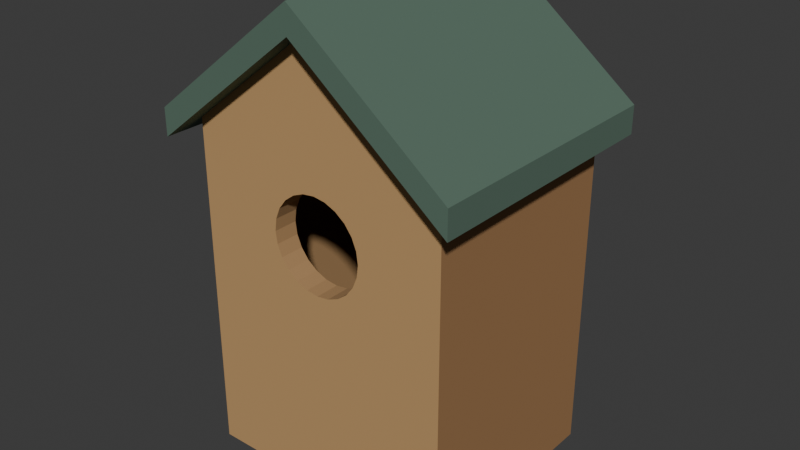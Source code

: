 # Source: source.blend  (saved by Blender 4.3.34; exported with 4.5.12 LTS)
import bpy
from mathutils import Matrix  # noqa: F401  (used for matrix-valued properties, if any)

bpy.ops.wm.read_factory_settings(use_empty=True)
scene = bpy.context.scene
scene.name = 'Scene'

# ---- collections
col_collection = bpy.data.collections.new('Collection'); scene.collection.children.link(col_collection)

# ---- materials (node trees are filled in below, after node groups)
mat_wood_lightfront = bpy.data.materials.new('Wood_LightFront')
mat_wood_lightfront.diffuse_color = (0.52, 0.31, 0.13, 1.0)
mat_wood_sideback = bpy.data.materials.new('Wood_SideBack')
mat_wood_sideback.diffuse_color = (0.34, 0.18, 0.075, 1.0)
mat_wood_interiorendgrain = bpy.data.materials.new('Wood_InteriorEndgrain')
mat_wood_interiorendgrain.diffuse_color = (0.41, 0.24, 0.105, 1.0)
mat_roof_deepmoss = bpy.data.materials.new('Roof_DeepMoss')
mat_roof_deepmoss.diffuse_color = (0.095, 0.16, 0.12, 1.0)

# ---- material node trees
mat_wood_lightfront.use_nodes = True; mat_wood_lightfront.node_tree.nodes.clear()
_N = mat_wood_lightfront.node_tree.nodes; _L = mat_wood_lightfront.node_tree.links
n0 = _N.new('ShaderNodeBsdfPrincipled'); n0.name = 'Principled BSDF'; n0.location = (10, 300)
n0.inputs[0].default_value = (0.52, 0.31, 0.13, 1.0)
n0.inputs[2].default_value = 0.84
n1 = _N.new('ShaderNodeOutputMaterial'); n1.name = 'Material Output'; n1.location = (300, 300)
_L.new(n0.outputs[0], n1.inputs[0])
n1.is_active_output = True
mat_wood_sideback.use_nodes = True; mat_wood_sideback.node_tree.nodes.clear()
_N = mat_wood_sideback.node_tree.nodes; _L = mat_wood_sideback.node_tree.links
n0 = _N.new('ShaderNodeBsdfPrincipled'); n0.name = 'Principled BSDF'; n0.location = (10, 300)
n0.inputs[0].default_value = (0.34, 0.18, 0.075, 1.0)
n0.inputs[2].default_value = 0.89
n1 = _N.new('ShaderNodeOutputMaterial'); n1.name = 'Material Output'; n1.location = (300, 300)
_L.new(n0.outputs[0], n1.inputs[0])
n1.is_active_output = True
mat_wood_interiorendgrain.use_nodes = True; mat_wood_interiorendgrain.node_tree.nodes.clear()
_N = mat_wood_interiorendgrain.node_tree.nodes; _L = mat_wood_interiorendgrain.node_tree.links
n0 = _N.new('ShaderNodeBsdfPrincipled'); n0.name = 'Principled BSDF'; n0.location = (10, 300)
n0.inputs[0].default_value = (0.41, 0.24, 0.105, 1.0)
n0.inputs[2].default_value = 0.91
n1 = _N.new('ShaderNodeOutputMaterial'); n1.name = 'Material Output'; n1.location = (300, 300)
_L.new(n0.outputs[0], n1.inputs[0])
n1.is_active_output = True
mat_roof_deepmoss.use_nodes = True; mat_roof_deepmoss.node_tree.nodes.clear()
_N = mat_roof_deepmoss.node_tree.nodes; _L = mat_roof_deepmoss.node_tree.links
n0 = _N.new('ShaderNodeBsdfPrincipled'); n0.name = 'Principled BSDF'; n0.location = (10, 300)
n0.inputs[0].default_value = (0.095, 0.16, 0.12, 1.0)
n0.inputs[2].default_value = 0.88
n1 = _N.new('ShaderNodeOutputMaterial'); n1.name = 'Material Output'; n1.location = (300, 300)
_L.new(n0.outputs[0], n1.inputs[0])
n1.is_active_output = True

# ---- world
world_world = bpy.data.worlds.new('World'); scene.world = world_world
world_world.use_nodes = True; world_world.node_tree.nodes.clear()
_N = world_world.node_tree.nodes; _L = world_world.node_tree.links
n0 = _N.new('ShaderNodeOutputWorld'); n0.name = 'World Output'; n0.location = (300, 300)
n1 = _N.new('ShaderNodeBackground'); n1.name = 'Background'; n1.location = (10, 300)
n1.inputs[0].default_value = (0.05088, 0.05088, 0.05088, 1.0)
_L.new(n1.outputs[0], n0.inputs[0])
n0.is_active_output = True
world_world.color = (0.05088, 0.05088, 0.05088)
world_world.sun_shadow_jitter_overblur = 0.0

# ---- meshes
me_continuousthickwallnestingbox = bpy.data.meshes.new('ContinuousThickWallNestingBox')
me_continuousthickwallnestingbox.from_pydata([(0.12, -0.1, 0.0), (0.0, -0.1, 0.192), (-0.12, -0.1, 0.0), (-0.04153, -0.1, 0.2239), (-0.12, -0.1, 0.3107), (0.098, -0.1, 0.328), (0.03724, -0.1, 0.2565), (0.12, -0.1, 0.3107), (0.04153, -0.1, 0.2461), (-0.043, -0.1, 0.235), (-0.04153, -0.1, 0.2461), (-0.03724, -0.1, 0.2565), (-0.098, -0.1, 0.328), (-0.01113, -0.1, 0.1935), (-0.0215, -0.1, 0.1978), (-0.03724, -0.1, 0.2135), (0.03041, -0.1, 0.2046), (0.0215, -0.1, 0.1978), (0.04153, -0.1, 0.2239), (0.01113, -0.1, 0.2765), (0.0, -0.1, 0.405), (-0.03041, -0.1, 0.2654), (-0.0215, -0.1, 0.2722), (-0.03041, -0.1, 0.2046), (0.01113, -0.1, 0.1935), (0.03724, -0.1, 0.2135), (0.043, -0.1, 0.235), (0.03041, -0.1, 0.2654), (-0.01113, -0.1, 0.2765), (0.0215, -0.1, 0.2722), (0.0, -0.1, 0.278), (0.098, -0.078, 0.025), (0.0, -0.078, 0.192), (-0.098, -0.078, 0.025), (0.098, -0.078, 0.328), (0.04153, -0.078, 0.2239), (0.01113, -0.078, 0.1935), (0.0215, -0.078, 0.1978), (0.03724, -0.078, 0.2135), (-0.04153, -0.078, 0.2239), (-0.098, -0.078, 0.328), (-0.01113, -0.078, 0.2765), (0.0, -0.078, 0.405), (-0.0215, -0.078, 0.2722), (0.03041, -0.078, 0.2046), (0.01113, -0.078, 0.2765), (-0.03041, -0.078, 0.2654), (-0.03724, -0.078, 0.2565), (-0.043, -0.078, 0.235), (-0.01113, -0.078, 0.1935), (-0.0215, -0.078, 0.1978), (-0.03724, -0.078, 0.2135), (0.0, -0.078, 0.278), (-0.04153, -0.078, 0.2461), (-0.03041, -0.078, 0.2046), (0.043, -0.078, 0.235), (0.03041, -0.078, 0.2654), (0.03724, -0.078, 0.2565), (0.04153, -0.078, 0.2461), (0.0215, -0.078, 0.2722), (0.0, 0.1, 0.2), (-0.12, 0.1, 0.0), (0.12, 0.1, 0.0), (0.12, 0.1, 0.3107), (0.098, 0.1, 0.328), (0.0, 0.1, 0.405), (-0.098, 0.1, 0.328), (-0.12, 0.1, 0.3107), (0.0, 0.078, 0.2), (-0.098, 0.078, 0.025), (0.098, 0.078, 0.025), (0.098, 0.078, 0.328), (0.0, 0.078, 0.405), (-0.098, 0.078, 0.328), (-0.12, -0.078, 0.0), (-0.12, -0.078, 0.3107), (0.12, -0.078, 0.0), (0.12, -0.078, 0.3107), (-0.12, 0.078, 0.0), (-0.12, 0.078, 0.3107), (0.12, 0.078, 0.0), (0.12, 0.078, 0.3107), (-0.14, -0.12, 0.32), (-0.12, -0.12, 0.3357), (-0.12, -0.1, 0.3357), (-0.14, -0.1, 0.32), (-0.14, -0.12, 0.295), (-0.12, -0.12, 0.3107), (-0.14, -0.1, 0.295), (-0.12, -0.078, 0.3357), (-0.14, -0.078, 0.32), (-0.14, -0.078, 0.295), (-0.12, 0.078, 0.3357), (-0.14, 0.078, 0.32), (-0.14, 0.078, 0.295), (-0.12, 0.1, 0.3357), (-0.14, 0.1, 0.32), (-0.14, 0.1, 0.295), (-0.12, 0.12, 0.3357), (-0.14, 0.12, 0.32), (-0.12, 0.12, 0.3107), (-0.14, 0.12, 0.295), (-0.098, -0.12, 0.353), (-0.098, -0.1, 0.353), (-0.098, -0.12, 0.328), (-0.098, -0.078, 0.353), (-0.098, 0.078, 0.353), (-0.098, 0.1, 0.353), (-0.098, 0.12, 0.353), (-0.098, 0.12, 0.328), (0.0, -0.12, 0.43), (0.0, -0.1, 0.43), (0.0, -0.12, 0.405), (0.0, -0.078, 0.43), (0.0, 0.078, 0.43), (0.0, 0.1, 0.43), (0.0, 0.12, 0.43), (0.0, 0.12, 0.405), (0.098, -0.12, 0.353), (0.098, -0.1, 0.353), (0.098, -0.12, 0.328), (0.098, -0.078, 0.353), (0.098, 0.078, 0.353), (0.098, 0.1, 0.353), (0.098, 0.12, 0.353), (0.098, 0.12, 0.328), (0.12, -0.12, 0.3357), (0.12, -0.1, 0.3357), (0.12, -0.12, 0.3107), (0.12, -0.078, 0.3357), (0.12, 0.078, 0.3357), (0.12, 0.1, 0.3357), (0.12, 0.12, 0.3357), (0.12, 0.12, 0.3107), (0.14, -0.12, 0.32), (0.14, -0.1, 0.32), (0.14, -0.12, 0.295), (0.14, -0.1, 0.295), (0.14, -0.078, 0.32), (0.14, -0.078, 0.295), (0.14, 0.078, 0.32), (0.14, 0.078, 0.295), (0.14, 0.1, 0.32), (0.14, 0.1, 0.295), (0.14, 0.12, 0.32), (0.14, 0.12, 0.295)], [], [(0, 1, 2), (3, 4, 2), (5, 6, 7), (6, 8, 7), (3, 9, 4), (9, 10, 4), (11, 12, 4), (10, 11, 4), (1, 13, 2), (13, 14, 2), (15, 3, 2), (16, 17, 0), (7, 18, 0), (19, 5, 20), (12, 21, 22), (11, 21, 12), (14, 23, 2), (23, 15, 2), (24, 1, 0), (17, 24, 0), (25, 16, 0), (18, 25, 0), (8, 26, 7), (26, 18, 7), (27, 6, 5), (12, 28, 20), (28, 12, 22), (19, 29, 5), (29, 27, 5), (30, 19, 20), (28, 30, 20), (33, 32, 31), (31, 35, 34), (31, 32, 36), (31, 36, 37), (31, 38, 35), (33, 40, 39), (42, 41, 40), (40, 41, 43), (31, 37, 44), (31, 44, 38), (42, 34, 45), (40, 43, 46), (40, 46, 47), (40, 48, 39), (33, 49, 32), (33, 50, 49), (33, 39, 51), (42, 52, 41), (42, 45, 52), (40, 47, 53), (40, 53, 48), (33, 54, 50), (33, 51, 54), (34, 35, 55), (34, 57, 56), (34, 58, 57), (34, 55, 58), (34, 59, 45), (34, 56, 59), (26, 8, 58), (26, 58, 55), (8, 6, 57), (8, 57, 58), (6, 27, 56), (6, 56, 57), (27, 29, 59), (27, 59, 56), (29, 19, 45), (29, 45, 59), (19, 30, 52), (19, 52, 45), (30, 28, 41), (30, 41, 52), (28, 22, 43), (28, 43, 41), (22, 21, 46), (22, 46, 43), (21, 11, 47), (21, 47, 46), (11, 10, 53), (11, 53, 47), (10, 9, 48), (10, 48, 53), (9, 3, 39), (9, 39, 48), (3, 15, 51), (3, 51, 39), (15, 23, 54), (15, 54, 51), (23, 14, 50), (23, 50, 54), (14, 13, 49), (14, 49, 50), (13, 1, 32), (13, 32, 49), (1, 24, 36), (1, 36, 32), (24, 17, 37), (24, 37, 36), (17, 16, 44), (17, 44, 37), (16, 25, 38), (16, 38, 44), (25, 18, 35), (25, 35, 38), (18, 26, 55), (18, 55, 35), (62, 61, 60), (63, 62, 60), (64, 63, 60), (65, 64, 60), (66, 65, 60), (67, 66, 60), (61, 67, 60), (68, 69, 70), (68, 70, 71), (68, 71, 72), (68, 72, 73), (68, 73, 69), (75, 74, 2), (4, 75, 2), (0, 76, 77), (0, 77, 7), (76, 0, 2), (74, 76, 2), (79, 78, 74), (75, 79, 74), (76, 80, 81), (76, 81, 77), (80, 76, 74), (78, 80, 74), (67, 61, 78), (79, 67, 78), (80, 62, 63), (80, 63, 81), (62, 80, 78), (61, 62, 78), (33, 69, 73), (33, 73, 40), (71, 70, 31), (34, 71, 31), (33, 31, 70), (33, 70, 69), (82, 83, 84), (82, 84, 85), (4, 87, 86), (88, 4, 86), (85, 84, 89), (85, 89, 90), (75, 4, 88), (91, 75, 88), (90, 89, 92), (90, 92, 93), (79, 75, 91), (94, 79, 91), (93, 92, 95), (93, 95, 96), (67, 79, 94), (97, 67, 94), (96, 95, 98), (96, 98, 99), (100, 67, 97), (101, 100, 97), (83, 102, 103), (83, 103, 84), (12, 104, 87), (4, 12, 87), (84, 103, 105), (84, 105, 89), (89, 105, 106), (89, 106, 92), (92, 106, 107), (92, 107, 95), (95, 107, 108), (95, 108, 98), (109, 66, 67), (100, 109, 67), (102, 110, 111), (102, 111, 103), (20, 112, 104), (12, 20, 104), (103, 111, 113), (103, 113, 105), (105, 113, 114), (105, 114, 106), (72, 42, 40), (73, 72, 40), (106, 114, 115), (106, 115, 107), (107, 115, 116), (107, 116, 108), (117, 65, 66), (109, 117, 66), (110, 118, 119), (110, 119, 111), (5, 120, 112), (20, 5, 112), (111, 119, 121), (111, 121, 113), (113, 121, 122), (113, 122, 114), (71, 34, 42), (72, 71, 42), (114, 122, 123), (114, 123, 115), (115, 123, 124), (115, 124, 116), (125, 64, 65), (117, 125, 65), (118, 126, 127), (118, 127, 119), (7, 128, 120), (5, 7, 120), (119, 127, 129), (119, 129, 121), (121, 129, 130), (121, 130, 122), (122, 130, 131), (122, 131, 123), (123, 131, 132), (123, 132, 124), (133, 63, 64), (125, 133, 64), (126, 134, 135), (126, 135, 127), (137, 136, 128), (7, 137, 128), (127, 135, 138), (127, 138, 129), (139, 137, 7), (77, 139, 7), (129, 138, 140), (129, 140, 130), (141, 139, 77), (81, 141, 77), (130, 140, 142), (130, 142, 131), (143, 141, 81), (63, 143, 81), (131, 142, 144), (131, 144, 132), (145, 143, 63), (133, 145, 63), (85, 88, 86), (82, 85, 86), (136, 137, 135), (136, 135, 134), (90, 91, 88), (85, 90, 88), (137, 139, 138), (137, 138, 135), (93, 94, 91), (90, 93, 91), (139, 141, 140), (139, 140, 138), (96, 97, 94), (93, 96, 94), (141, 143, 142), (141, 142, 140), (99, 101, 97), (96, 99, 97), (143, 145, 144), (143, 144, 142), (86, 87, 83), (86, 83, 82), (98, 100, 101), (99, 98, 101), (87, 104, 102), (87, 102, 83), (108, 109, 100), (98, 108, 100), (104, 112, 110), (104, 110, 102), (116, 117, 109), (108, 116, 109), (112, 120, 118), (112, 118, 110), (124, 125, 117), (116, 124, 117), (120, 128, 126), (120, 126, 118), (132, 133, 125), (124, 132, 125), (128, 136, 134), (128, 134, 126), (144, 145, 133), (132, 144, 133)])
me_continuousthickwallnestingbox.polygons.foreach_set('material_index', [0, 0, 0, 0, 0, 0, 0, 0, 0, 0, 0, 0, 0, 0, 0, 0, 0, 0, 0, 0, 0, 0, 0, 0, 0, 0, 0, 0, 0, 0, 0, 2, 2, 2, 2, 2, 2, 2, 2, 2, 2, 2, 2, 2, 2, 2, 2, 2, 2, 2, 2, 2, 2, 2, 2, 2, 2, 2, 2, 2, 2, 2, 2, 2, 2, 2, 2, 2, 2, 2, 2, 2, 2, 2, 2, 2, 2, 2, 2, 2, 2, 2, 2, 2, 2, 2, 2, 2, 2, 2, 2, 2, 2, 2, 2, 2, 2, 2, 2, 2, 2, 2, 2, 2, 2, 2, 2, 2, 1, 1, 1, 1, 1, 1, 1, 2, 2, 2, 2, 2, 1, 1, 1, 1, 1, 1, 1, 1, 1, 1, 1, 1, 1, 1, 1, 1, 1, 1, 2, 2, 2, 2, 2, 2, 3, 3, 3, 3, 3, 3, 3, 3, 3, 3, 3, 3, 3, 3, 3, 3, 3, 3, 3, 3, 3, 3, 3, 3, 3, 3, 3, 3, 3, 3, 3, 3, 3, 3, 3, 3, 3, 3, 3, 3, 3, 3, 2, 2, 3, 3, 3, 3, 3, 3, 3, 3, 3, 3, 3, 3, 3, 3, 2, 2, 3, 3, 3, 3, 3, 3, 3, 3, 3, 3, 3, 3, 3, 3, 3, 3, 3, 3, 3, 3, 3, 3, 3, 3, 3, 3, 3, 3, 3, 3, 3, 3, 3, 3, 3, 3, 3, 3, 3, 3, 3, 3, 3, 3, 3, 3, 3, 3, 3, 3, 3, 3, 3, 3, 3, 3, 3, 3, 3, 3, 3, 3, 3, 3, 3, 3, 3, 3, 3, 3, 3, 3, 3, 3, 3, 3, 3, 3, 3, 3, 3, 3, 3, 3])
me_continuousthickwallnestingbox.materials.append(mat_wood_lightfront)
me_continuousthickwallnestingbox.materials.append(mat_wood_sideback)
me_continuousthickwallnestingbox.materials.append(mat_wood_interiorendgrain)
me_continuousthickwallnestingbox.materials.append(mat_roof_deepmoss)
me_continuousthickwallnestingbox.update()

# ---- objects
ob_onethickwallnestingbox = bpy.data.objects.new('OneThickWallNestingBox', None)
ob_continuousthickwallnestingbox = bpy.data.objects.new('ContinuousThickWallNestingBox', me_continuousthickwallnestingbox)

# ---- transforms, parenting, visibility, modifiers, constraints
ob_onethickwallnestingbox.location = (0.0, 0.0, 0.0)
ob_continuousthickwallnestingbox.parent = ob_onethickwallnestingbox
ob_continuousthickwallnestingbox.location = (0.0, 0.0, 0.0)

# ---- collection membership
scene.collection.objects.link(ob_onethickwallnestingbox)
scene.collection.objects.link(ob_continuousthickwallnestingbox)

# ---- scene / render settings (as saved in the file)
scene.frame_start = 1; scene.frame_end = 250; scene.frame_set(1)
scene.render.engine = 'CYCLES'
scene.render.use_compositing = False
scene.cycles.use_denoising = False
scene.cycles.samples = 128
scene.cycles.use_adaptive_sampling = False
scene.cycles.seed = 17
bpy.context.view_layer.update()

# ---- added for rendering (the .blend has no active camera and no usable light): camera, sun
cam_auto = bpy.data.cameras.new('AutoCamera')
cam_auto.lens = 50.0
cam_auto.sensor_width = 36.0
cam_auto.clip_end = 1000.0
ob_auto_camera = bpy.data.objects.new('AutoCamera', cam_auto)
scene.collection.objects.link(ob_auto_camera)
ob_auto_camera.location = (0.524122, -0.628946, 0.634297)
ob_auto_camera.rotation_euler = (1.09748, -7.21219e-08, 0.694738)
scene.camera = ob_auto_camera
light_auto_sun = bpy.data.lights.new('AutoSun', 'SUN')
light_auto_sun.energy = 3.0
light_auto_sun.angle = 0.0523599
ob_auto_sun = bpy.data.objects.new('AutoSun', light_auto_sun)
scene.collection.objects.link(ob_auto_sun)
ob_auto_sun.rotation_euler = (0.872665, 0.174533, 0.523599)
bpy.context.view_layer.update()
